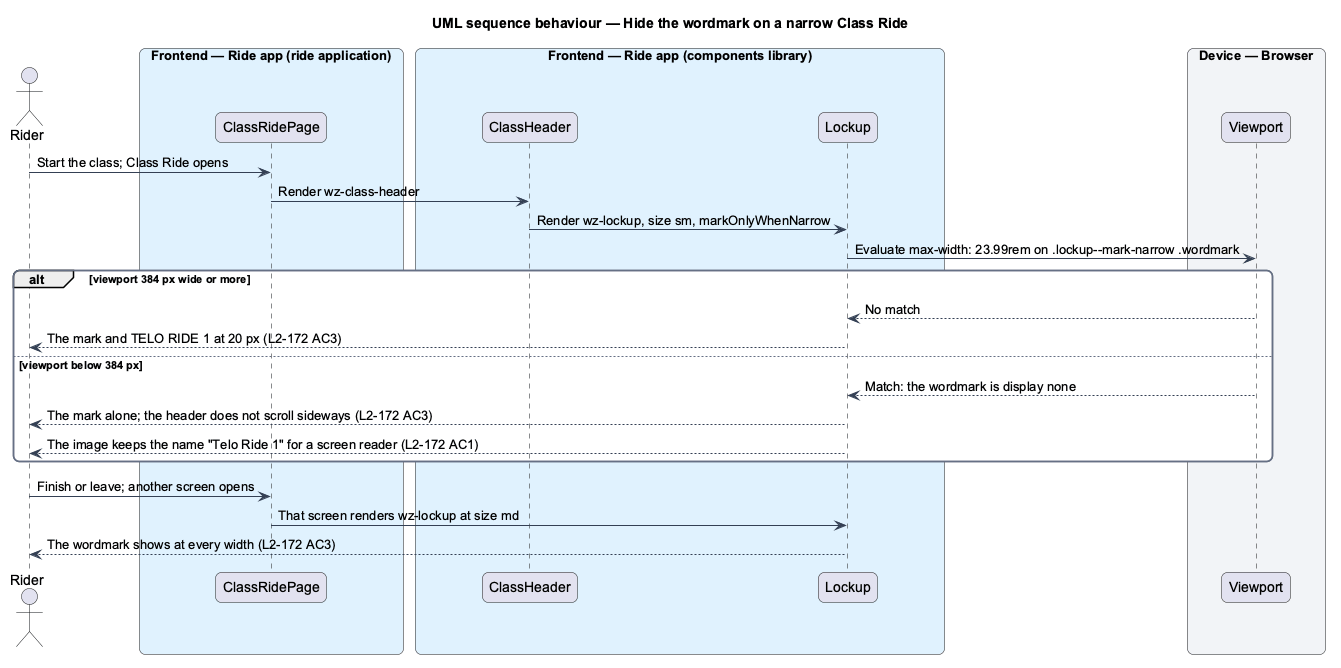

The diagram above was rendered by PlantUML. Its source (embedded in the PNG):
@startuml
title UML sequence behaviour — Hide the wordmark on a narrow Class Ride
skinparam backgroundColor #FFFFFF
skinparam shadowing false
skinparam roundcorner 12
skinparam defaultFontName Arial
skinparam ArrowColor #344054
skinparam rectangle {
  BorderColor #344054
  FontColor #101828
}
skinparam package {
  BorderColor #667085
  FontColor #101828
  BackgroundColor #F9FAFB
}
actor "Rider" as rider
box "Frontend — Ride app (ride application)" #E0F2FE
  participant "ClassRidePage" as page
end box
box "Frontend — Ride app (components library)" #E0F2FE
  participant "ClassHeader" as hdr
  participant "Lockup" as lockup
end box
box "Device — Browser" #F2F4F7
  participant "Viewport" as viewport
end box
rider -> page : Start the class; Class Ride opens
page -> hdr : Render wz-class-header
hdr -> lockup : Render wz-lockup, size sm, markOnlyWhenNarrow
lockup -> viewport : Evaluate max-width: 23.99rem on .lockup~--mark-narrow .wordmark
alt viewport 384 px wide or more
  viewport --> lockup : No match
  lockup --> rider : The mark and TELO RIDE 1 at 20 px (L2-172 AC3)
else viewport below 384 px
  viewport --> lockup : Match: the wordmark is display none
  lockup --> rider : The mark alone; the header does not scroll sideways (L2-172 AC3)
  lockup --> rider : The image keeps the name "Telo Ride 1" for a screen reader (L2-172 AC1)
end
rider -> page : Finish or leave; another screen opens
page -> lockup : That screen renders wz-lockup at size md
lockup --> rider : The wordmark shows at every width (L2-172 AC3)
@enduml